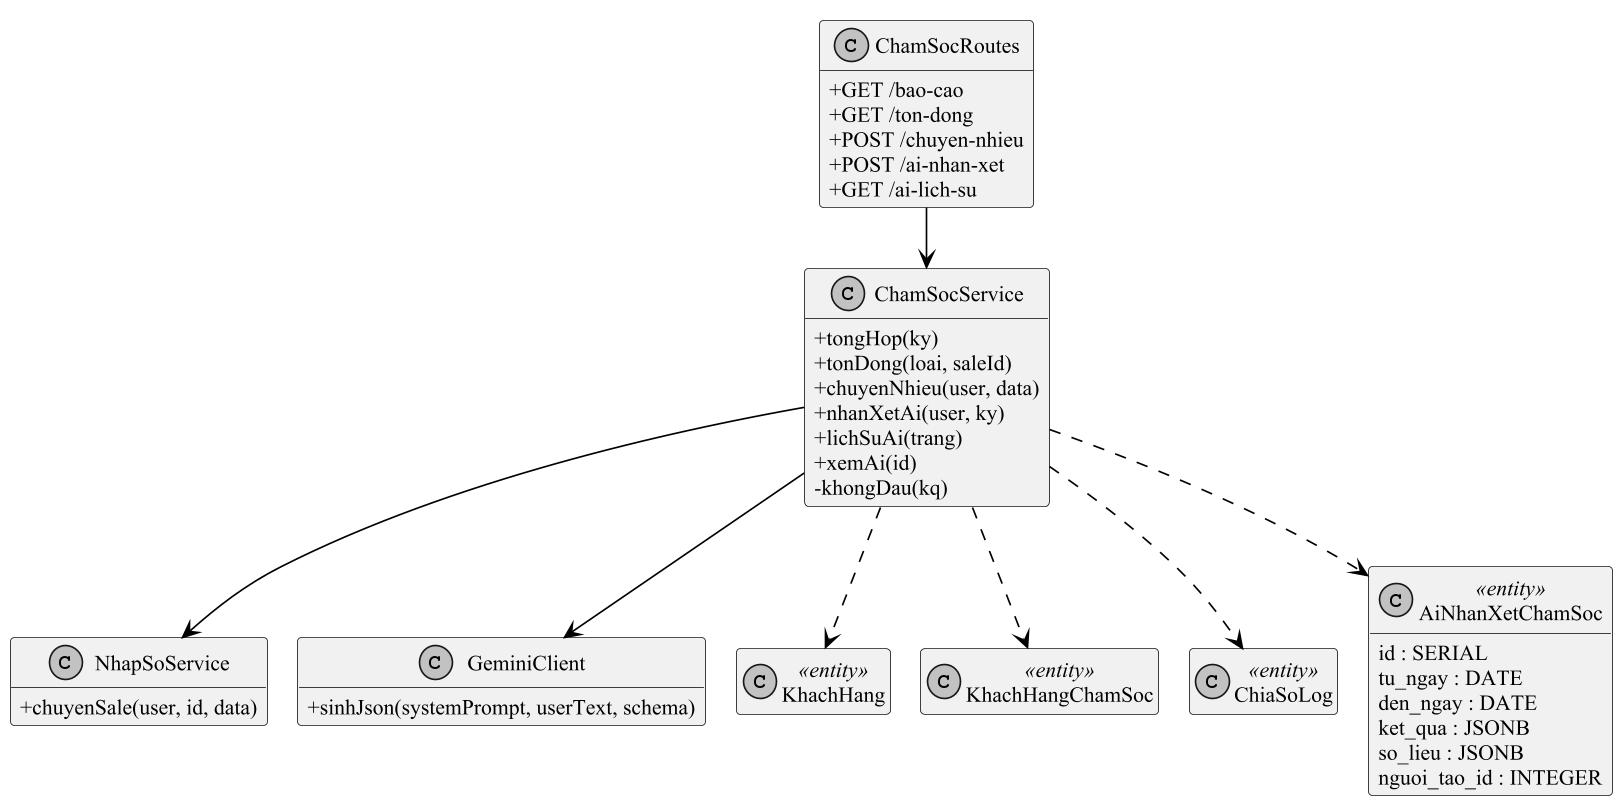

The diagram above was rendered by PlantUML. Its source (embedded in the PNG):
@startuml cls_bao_cao_cs
!pragma layout smetana
skinparam dpi 160
skinparam defaultFontName "Times New Roman"
skinparam defaultFontSize 13
skinparam shadowing false
skinparam monochrome true
skinparam packageStyle rectangle
skinparam usecaseBackgroundColor white
skinparam usecaseBorderColor black
skinparam ArrowColor black
skinparam sequenceMessageAlign left
skinparam maxMessageSize 260
hide footbox
hide empty members
skinparam classAttributeIconSize 0

class ChamSocRoutes {
+GET /bao-cao
+GET /ton-dong
+POST /chuyen-nhieu
+POST /ai-nhan-xet
+GET /ai-lich-su
}
class ChamSocService {
+tongHop(ky)
+tonDong(loai, saleId)
+chuyenNhieu(user, data)
+nhanXetAi(user, ky)
+lichSuAi(trang)
+xemAi(id)
-khongDau(kq)
}
class NhapSoService {
+chuyenSale(user, id, data)
}
class GeminiClient {
+sinhJson(systemPrompt, userText, schema)
}
class KhachHang <<entity>>
class KhachHangChamSoc <<entity>>
class ChiaSoLog <<entity>>
class AiNhanXetChamSoc <<entity>> {
id : SERIAL
tu_ngay : DATE
den_ngay : DATE
ket_qua : JSONB
so_lieu : JSONB
nguoi_tao_id : INTEGER
}
ChamSocRoutes --> ChamSocService
ChamSocService --> NhapSoService
ChamSocService --> GeminiClient
ChamSocService ..> KhachHang
ChamSocService ..> KhachHangChamSoc
ChamSocService ..> ChiaSoLog
ChamSocService ..> AiNhanXetChamSoc
@enduml